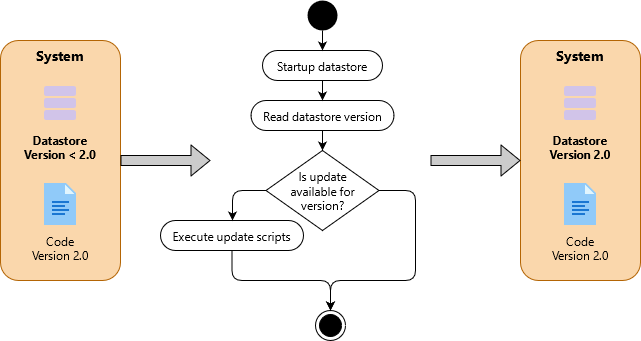

The diagram above was exported from draw.io. Its source (the exported page's mxGraphModel, read from the mxfile embedded in the PNG):
<mxGraphModel dx="1550" dy="863" grid="1" gridSize="10" guides="1" tooltips="1" connect="1" arrows="1" fold="1" page="1" pageScale="1" pageWidth="1169" pageHeight="827" math="0" shadow="0">
  <root>
    <mxCell id="0" />
    <mxCell id="1" parent="0" />
    <mxCell id="2" value="" style="group" vertex="1" connectable="0" parent="1">
      <mxGeometry x="110" y="770" width="120" height="240" as="geometry" />
    </mxCell>
    <mxCell id="3" value="System" style="rounded=1;whiteSpace=wrap;html=1;verticalAlign=top;fillColor=#fad7ac;strokeColor=#b46504;fontFamily=Segoe UI;fontStyle=1;fontSize=14;" vertex="1" parent="2">
      <mxGeometry width="120" height="240" as="geometry" />
    </mxCell>
    <mxCell id="4" value="Datastore&#10;Version &lt; 2.0&#10;" style="shape=image;verticalLabelPosition=bottom;verticalAlign=top;imageAspect=0;aspect=fixed;image=data:image/svg+xml,(base64 omitted: 660 chars);fontFamily=Segoe UI;fontStyle=1" vertex="1" parent="2">
      <mxGeometry x="36" y="39" width="48" height="48" as="geometry" />
    </mxCell>
    <mxCell id="5" value="Code&#10;Version 2.0&#10;" style="shape=image;verticalLabelPosition=bottom;verticalAlign=top;imageAspect=0;aspect=fixed;image=data:image/svg+xml,(base64 omitted: 688 chars);fontFamily=Segoe UI;" vertex="1" parent="2">
      <mxGeometry x="36" y="140" width="48" height="48" as="geometry" />
    </mxCell>
    <mxCell id="6" value="" style="group" vertex="1" connectable="0" parent="1">
      <mxGeometry x="630" y="770" width="120" height="240" as="geometry" />
    </mxCell>
    <mxCell id="7" value="System" style="rounded=1;whiteSpace=wrap;html=1;verticalAlign=top;fillColor=#fad7ac;strokeColor=#b46504;fontFamily=Segoe UI;fontStyle=1;fontSize=14;" vertex="1" parent="6">
      <mxGeometry width="120" height="240" as="geometry" />
    </mxCell>
    <mxCell id="8" value="Datastore&#10;Version 2.0&#10;" style="shape=image;verticalLabelPosition=bottom;verticalAlign=top;imageAspect=0;aspect=fixed;image=data:image/svg+xml,(base64 omitted: 660 chars);fontFamily=Segoe UI;fontStyle=1" vertex="1" parent="6">
      <mxGeometry x="36" y="39" width="48" height="48" as="geometry" />
    </mxCell>
    <mxCell id="9" value="Code&#10;Version 2.0&#10;" style="shape=image;verticalLabelPosition=bottom;verticalAlign=top;imageAspect=0;aspect=fixed;image=data:image/svg+xml,(base64 omitted: 688 chars);fontFamily=Segoe UI;" vertex="1" parent="6">
      <mxGeometry x="36" y="140" width="48" height="48" as="geometry" />
    </mxCell>
    <mxCell id="10" value="" style="group" vertex="1" connectable="0" parent="1">
      <mxGeometry x="270" y="730" width="255" height="340" as="geometry" />
    </mxCell>
    <mxCell id="11" value="&lt;div&gt;Startup datastore&lt;/div&gt;" style="rounded=1;whiteSpace=wrap;html=1;fontFamily=Segoe UI;arcSize=50;" vertex="1" parent="10">
      <mxGeometry x="102" y="50" width="120" height="30" as="geometry" />
    </mxCell>
    <mxCell id="12" value="&lt;div&gt;Is update &lt;br&gt;&lt;/div&gt;&lt;div&gt;available for &lt;br&gt;&lt;/div&gt;&lt;div&gt;version?&lt;/div&gt;" style="rhombus;whiteSpace=wrap;html=1;fontFamily=Segoe UI;" vertex="1" parent="10">
      <mxGeometry x="105.5" y="150" width="113" height="80" as="geometry" />
    </mxCell>
    <mxCell id="13" value="Read datastore version" style="rounded=1;whiteSpace=wrap;html=1;fontFamily=Segoe UI;arcSize=50;" vertex="1" parent="10">
      <mxGeometry x="90.5" y="100" width="143" height="30" as="geometry" />
    </mxCell>
    <mxCell id="14" value="Execute update scripts" style="rounded=1;whiteSpace=wrap;html=1;fontFamily=Segoe UI;arcSize=50;" vertex="1" parent="10">
      <mxGeometry y="220" width="143" height="30" as="geometry" />
    </mxCell>
    <mxCell id="15" value="" style="ellipse;html=1;shape=endState;fillColor=#000000;strokeColor=#000000;fontFamily=Segoe UI;" vertex="1" parent="10">
      <mxGeometry x="155" y="310" width="30" height="30" as="geometry" />
    </mxCell>
    <mxCell id="16" value="" style="ellipse;fillColor=#000000;strokeColor=none;fontFamily=Segoe UI;" vertex="1" parent="10">
      <mxGeometry x="147" width="30" height="30" as="geometry" />
    </mxCell>
    <mxCell id="17" value="" style="endArrow=classic;html=1;fillColor=#CCCCCC;fontFamily=Segoe UI;" edge="1" parent="10" source="16" target="11">
      <mxGeometry width="50" height="50" relative="1" as="geometry">
        <mxPoint x="315" y="120" as="sourcePoint" />
        <mxPoint x="365" y="70" as="targetPoint" />
      </mxGeometry>
    </mxCell>
    <mxCell id="18" value="" style="endArrow=classic;html=1;fillColor=#CCCCCC;fontFamily=Segoe UI;" edge="1" parent="10" source="11" target="13">
      <mxGeometry width="50" height="50" relative="1" as="geometry">
        <mxPoint x="168.37328734736866" y="-0.08846735088081914" as="sourcePoint" />
        <mxPoint x="163.71428571428578" y="40" as="targetPoint" />
      </mxGeometry>
    </mxCell>
    <mxCell id="19" value="" style="endArrow=classic;html=1;fillColor=#CCCCCC;fontFamily=Segoe UI;" edge="1" parent="10" source="13" target="12">
      <mxGeometry width="50" height="50" relative="1" as="geometry">
        <mxPoint x="178.37328734736866" y="9.91153264911918" as="sourcePoint" />
        <mxPoint x="173.71428571428578" y="50" as="targetPoint" />
      </mxGeometry>
    </mxCell>
    <mxCell id="20" value="" style="endArrow=classic;html=1;fillColor=#CCCCCC;fontFamily=Segoe UI;exitX=0;exitY=0.5;exitDx=0;exitDy=0;edgeStyle=elbowEdgeStyle;" edge="1" parent="10" source="12">
      <mxGeometry width="50" height="50" relative="1" as="geometry">
        <mxPoint x="188.37328734736866" y="19.91153264911918" as="sourcePoint" />
        <mxPoint x="72" y="220" as="targetPoint" />
        <Array as="points">
          <mxPoint x="72" y="220" />
        </Array>
      </mxGeometry>
    </mxCell>
    <mxCell id="21" value="" style="endArrow=classic;html=1;fillColor=#CCCCCC;fontFamily=Segoe UI;exitX=1;exitY=0.5;exitDx=0;exitDy=0;edgeStyle=orthogonalEdgeStyle;entryX=0.5;entryY=0;entryDx=0;entryDy=0;elbow=vertical;" edge="1" parent="10" source="12" target="15">
      <mxGeometry width="50" height="50" relative="1" as="geometry">
        <mxPoint x="105.5" y="190" as="sourcePoint" />
        <mxPoint x="79.34615384615381" y="240" as="targetPoint" />
        <Array as="points">
          <mxPoint x="255" y="190" />
          <mxPoint x="255" y="280" />
          <mxPoint x="170" y="280" />
        </Array>
      </mxGeometry>
    </mxCell>
    <mxCell id="22" value="" style="endArrow=classic;html=1;fillColor=#CCCCCC;fontFamily=Segoe UI;edgeStyle=orthogonalEdgeStyle;exitX=0.5;exitY=1;exitDx=0;exitDy=0;entryX=0.5;entryY=0;entryDx=0;entryDy=0;" edge="1" parent="10" source="14" target="15">
      <mxGeometry width="50" height="50" relative="1" as="geometry">
        <mxPoint x="115.5" y="200" as="sourcePoint" />
        <mxPoint x="89.34615384615381" y="250" as="targetPoint" />
      </mxGeometry>
    </mxCell>
    <mxCell id="23" value="" style="shape=flexArrow;endArrow=classic;html=1;fillColor=#CCCCCC;fontFamily=Segoe UI;exitX=1;exitY=0.5;exitDx=0;exitDy=0;" edge="1" parent="10" source="3">
      <mxGeometry width="50" height="50" relative="1" as="geometry">
        <mxPoint x="20" y="150" as="sourcePoint" />
        <mxPoint x="50" y="160" as="targetPoint" />
      </mxGeometry>
    </mxCell>
    <mxCell id="24" value="" style="shape=flexArrow;endArrow=classic;html=1;fillColor=#CCCCCC;fontFamily=Segoe UI;entryX=0;entryY=0.5;entryDx=0;entryDy=0;" edge="1" target="7" parent="1">
      <mxGeometry width="50" height="50" relative="1" as="geometry">
        <mxPoint x="540" y="890" as="sourcePoint" />
        <mxPoint x="380" y="890" as="targetPoint" />
      </mxGeometry>
    </mxCell>
  </root>
</mxGraphModel>